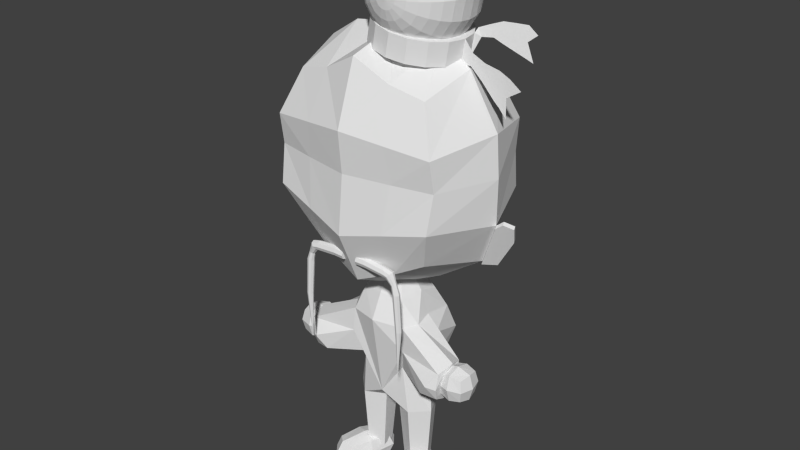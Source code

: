 # Source: Oldchinese_textured.blend  (saved by Blender 2.72.0; exported with 4.5.12 LTS)
import bpy
from mathutils import Matrix  # noqa: F401  (used for matrix-valued properties, if any)

bpy.ops.wm.read_factory_settings(use_empty=True)
scene = bpy.context.scene
scene.name = 'Scene'

# ---- collections
col_collection_1 = bpy.data.collections.new('Collection 1'); scene.collection.children.link(col_collection_1)

# ---- materials (node trees are filled in below, after node groups)
mat_material = bpy.data.materials.new('Material')
mat_material.alpha_threshold = 0.0
mat_material.use_transparent_shadow = False
mat_material.roughness = 0.5
mat_material.line_color = (0.0, 0.0, 0.0, 1.0)

# ---- material node trees

# ---- world
world_world = bpy.data.worlds.new('World'); scene.world = world_world
world_world.color = (0.05088, 0.05088, 0.05088)
world_world.use_sun_shadow = False
world_world.sun_shadow_jitter_overblur = 0.0
world_world.cycles.sampling_method = 'MANUAL'
world_world.cycles.sample_map_resolution = 256

# ---- meshes
me_cylinder = bpy.data.meshes.new('Cylinder')
me_cylinder.from_pydata([(0.07675, 0.07326, -0.5755), (0.1239, 0.3564, -0.5775), (0.2944, 0.03703, -0.5316), (0.3415, 0.3202, -0.5336), (0.4789, 0.006359, -0.4067), (0.526, 0.2895, -0.4086), (0.6021, -0.01409, -0.2196), (0.6493, 0.2691, -0.2216), (0.6454, -0.02121, 0.000987), (0.6926, 0.262, -0.000987), (0.6022, -0.01391, 0.2216), (0.6493, 0.2693, 0.2196), (0.4789, 0.006702, 0.4086), (0.5261, 0.2899, 0.4067), (0.2944, 0.03748, 0.5336), (0.3416, 0.3207, 0.5316), (0.07683, 0.07375, 0.5775), (0.124, 0.3569, 0.5755), (-0.1408, 0.11, 0.5336), (-0.09362, 0.3931, 0.5316), (-0.3253, 0.1406, 0.4086), (-0.2781, 0.4238, 0.4067), (-0.4486, 0.1611, 0.2216), (-0.4014, 0.4443, 0.2196), (-0.4919, 0.1682, 0.0009869), (-0.4447, 0.4514, -0.000987), (-0.4486, 0.1609, -0.2196), (-0.4014, 0.4441, -0.2216), (-0.3253, 0.1403, -0.4067), (-0.2782, 0.4235, -0.4086), (-0.1409, 0.1095, -0.5316), (-0.0937, 0.3927, -0.5336), (0.7764, -0.01947, 0.0005084), (0.8007, 0.1264, -0.0005083), (0.9243, -0.1546, 0.0007173), (0.9586, 0.05121, -0.0007173), (1.09, -0.3342, 0.001203), (1.147, 0.01089, -0.001203), (1.154, -0.3912, 0.001492), (1.278, -0.05275, -0.001492), (1.243, -0.2668, 9.313e-09), (1.423, -0.1564, -0.000746), (1.251, -0.5016, 0.000746), (0.7183, 0.2293, -0.2541), (0.6742, 0.3251, -0.2531), (0.8537, 0.2399, -0.2893), (0.7927, 0.3726, -0.288), (0.9479, 0.1918, -0.3081), (0.9402, 0.4244, -0.3309), (1.085, 0.1282, -0.3364), (1.075, 0.424, -0.3653), (1.227, 0.0627, -0.3657), (1.216, 0.4196, -0.4007), (1.221, 0.2411, -0.3832), (1.323, 0.3248, -0.4179), (1.307, 0.02365, -0.3827)], [], [(0, 1, 3, 2), (2, 3, 5, 4), (4, 5, 7, 6), (6, 7, 9, 8), (8, 9, 11, 10), (10, 11, 13, 12), (12, 13, 15, 14), (14, 15, 17, 16), (16, 17, 19, 18), (18, 19, 21, 20), (20, 21, 23, 22), (22, 23, 25, 24), (24, 25, 27, 26), (26, 27, 29, 28), (3, 1, 31, 29, 27, 25, 23, 21, 19, 17, 15, 13, 11, 9, 7, 5), (30, 31, 1, 0), (28, 29, 31, 30), (0, 2, 4, 6, 8, 10, 12, 14, 16, 18, 20, 22, 24, 26, 28, 30), (9, 8, 32, 33), (33, 32, 34, 35), (35, 34, 36, 37), (37, 36, 38, 40, 39), (7, 6, 43, 44), (39, 40, 41), (40, 38, 42), (44, 43, 45, 46), (46, 45, 47, 48), (48, 47, 49, 50), (50, 49, 51, 53, 52), (52, 53, 54), (53, 51, 55)])
_uv = me_cylinder.uv_layers.new(name='UVMap')
_uv.uv.foreach_set('vector', [0.645, 0.8343, 0.6449, 0.8521, 0.7062, 0.8474, 0.7063, 0.8296, 0.7063, 0.8296, 0.7062, 0.8474, 0.7581, 0.8435, 0.7582, 0.8257, 0.7582, 0.8257, 0.7581, 0.8435, 0.7644, 0.8459, 0.7521, 0.822, 0.7521, 0.822, 0.7644, 0.8459, 0.7766, 0.845, 0.7643, 0.8211, 0.7643, 0.8211, 0.7766, 0.845, 0.7644, 0.8459, 0.7521, 0.8221, 0.7521, 0.8221, 0.7644, 0.8459, 0.7581, 0.8435, 0.7582, 0.8257, 0.7582, 0.8257, 0.7581, 0.8435, 0.7062, 0.8475, 0.7063, 0.8297, 0.7063, 0.8297, 0.7062, 0.8475, 0.645, 0.8521, 0.6451, 0.8343, 0.6451, 0.8343, 0.645, 0.8521, 0.5837, 0.8568, 0.5838, 0.839, 0.5838, 0.839, 0.5837, 0.8568, 0.5318, 0.8608, 0.5319, 0.843, 0.5319, 0.843, 0.5318, 0.8608, 0.4971, 0.8634, 0.4973, 0.8456, 0.4973, 0.8456, 0.4971, 0.8634, 0.4849, 0.8643, 0.4851, 0.8465, 0.4851, 0.8465, 0.4849, 0.8643, 0.4971, 0.8634, 0.4972, 0.8456, 0.4972, 0.8456, 0.4971, 0.8634, 0.5318, 0.8607, 0.5319, 0.8429, 0.7062, 0.8474, 0.6449, 0.8521, 0.5837, 0.8568, 0.5318, 0.8607, 0.4971, 0.8634, 0.4849, 0.8643, 0.4971, 0.8634, 0.5318, 0.8608, 0.5837, 0.8568, 0.645, 0.8521, 0.7062, 0.8475, 0.7581, 0.8435, 0.7644, 0.8459, 0.7766, 0.845, 0.7644, 0.8459, 0.7581, 0.8435, 0.5838, 0.839, 0.5837, 0.8568, 0.6449, 0.8521, 0.645, 0.8343, 0.5319, 0.8429, 0.5318, 0.8607, 0.5837, 0.8568, 0.5838, 0.839, 0.645, 0.8343, 0.7063, 0.8296, 0.7582, 0.8257, 0.7521, 0.822, 0.7643, 0.8211, 0.7521, 0.8221, 0.7582, 0.8257, 0.7063, 0.8297, 0.6451, 0.8343, 0.5838, 0.839, 0.5319, 0.843, 0.4973, 0.8456, 0.4851, 0.8465, 0.4972, 0.8456, 0.5319, 0.8429, 0.5838, 0.839, 0.7766, 0.845, 0.7643, 0.8211, 0.798, 0.8175, 0.806, 0.8314, 0.806, 0.8314, 0.798, 0.8175, 0.8387, 0.8038, 0.8501, 0.8233, 0.8501, 0.8233, 0.8387, 0.8038, 0.884, 0.7857, 0.8757, 0.8159, 0.8757, 0.8159, 0.884, 0.7857, 0.9017, 0.7799, 0.9278, 0.7913, 0.9123, 0.8091, 0.7644, 0.8459, 0.7521, 0.822, 0.7763, 0.8448, 0.7608, 0.8528, 0.9123, 0.8091, 0.9278, 0.7913, 0.9524, 0.7984, 0.9278, 0.7913, 0.9017, 0.7799, 0.911, 0.7763, 0.7608, 0.8528, 0.7763, 0.8448, 0.8137, 0.8489, 0.7922, 0.86, 0.7922, 0.86, 0.8137, 0.8489, 0.8416, 0.8465, 0.8316, 0.8683, 0.8316, 0.8683, 0.8416, 0.8465, 0.8819, 0.8436, 0.8693, 0.8713, 0.8693, 0.8713, 0.8819, 0.8436, 0.9238, 0.8407, 0.9162, 0.8574, 0.9086, 0.8741, 0.9086, 0.8741, 0.9162, 0.8574, 0.9417, 0.8676, 0.9162, 0.8574, 0.9238, 0.8407, 0.9473, 0.8388])
me_cylinder.use_remesh_preserve_volume = False
me_cylinder.use_remesh_preserve_attributes = False
me_cylinder.use_mirror_vertex_groups = False
me_cylinder.update()
me_sphere = bpy.data.meshes.new('Sphere')
me_sphere.from_pydata([(-0.2186, -0.06093, 0.6455), (-0.342, -0.06093, 0.608), (-0.4558, -0.06093, 0.5472), (-0.5555, -0.06093, 0.4654), (-0.6374, -0.06093, 0.3656), (-0.6982, -0.06093, 0.2519), (-0.7356, -0.06093, 0.1284), (-0.7483, -0.06093, 4.792e-08), (-0.7356, -0.06093, -0.1284), (-0.6982, -0.06093, -0.2519), (-0.6374, -0.06093, -0.3656), (-0.5555, -0.06093, -0.4654), (-0.4558, -0.06093, -0.5472), (-0.342, -0.06093, -0.608), (-0.2186, -0.06093, -0.6455), (-0.2088, -0.0118, 0.6455), (-0.3229, 0.03545, 0.608), (-0.428, 0.07899, 0.5472), (-0.5201, 0.1172, 0.4654), (-0.5957, 0.1485, 0.3656), (-0.6519, 0.1718, 0.2519), (-0.6865, 0.1861, 0.1284), (-0.6982, 0.1909, 4.792e-08), (-0.6865, 0.1861, -0.1284), (-0.6519, 0.1718, -0.2519), (-0.5957, 0.1485, -0.3656), (-0.5201, 0.1172, -0.4654), (-0.428, 0.07899, -0.5472), (-0.3229, 0.03545, -0.608), (-0.2088, -0.0118, -0.6455), (-0.181, 0.02986, 0.6455), (-0.2683, 0.1172, 0.608), (-0.3487, 0.1976, 0.5472), (-0.4192, 0.2681, 0.4654), (-0.4771, 0.326, 0.3656), (-0.5201, 0.369, 0.2519), (-0.5466, 0.3955, 0.1284), (-0.5555, 0.4044, 4.792e-08), (-0.5466, 0.3955, -0.1284), (-0.5201, 0.369, -0.2519), (-0.4771, 0.326, -0.3656), (-0.4192, 0.2681, -0.4654), (-0.3487, 0.1976, -0.5472), (-0.2683, 0.1172, -0.608), (-0.181, 0.02986, -0.6455), (-0.1393, 0.05769, 0.6455), (-0.1866, 0.1718, 0.608), (-0.2301, 0.2769, 0.5472), (-0.2683, 0.369, 0.4654), (-0.2996, 0.4446, 0.3656), (-0.3229, 0.5008, 0.2519), (-0.3372, 0.5354, 0.1284), (-0.342, 0.5471, 4.792e-08), (-0.3372, 0.5354, -0.1284), (-0.3229, 0.5008, -0.2519), (-0.2996, 0.4446, -0.3656), (-0.2683, 0.369, -0.4654), (-0.2301, 0.2769, -0.5472), (-0.1866, 0.1718, -0.608), (-0.1393, 0.05769, -0.6455), (-0.09018, 0.06746, 0.6455), (-0.09018, 0.1909, 0.608), (-0.09018, 0.3047, 0.5472), (-0.09018, 0.4044, 0.4654), (-0.09018, 0.4863, 0.3656), (-0.09018, 0.5471, 0.2519), (-0.09018, 0.5845, 0.1284), (-0.09018, 0.5972, 4.792e-08), (-0.09018, 0.5845, -0.1284), (-0.09018, 0.5471, -0.2519), (-0.09018, 0.4863, -0.3656), (-0.09018, 0.4044, -0.4654), (-0.09018, 0.3047, -0.5472), (-0.09018, 0.1909, -0.608), (-0.09018, 0.06746, -0.6455), (-0.04104, 0.05769, 0.6455), (0.006204, 0.1718, 0.608), (0.04975, 0.2769, 0.5472), (0.08791, 0.369, 0.4654), (0.1192, 0.4446, 0.3656), (0.1425, 0.5008, 0.2519), (0.1568, 0.5354, 0.1284), (0.1617, 0.5471, 4.792e-08), (0.1568, 0.5354, -0.1284), (0.1425, 0.5008, -0.2519), (0.1192, 0.4446, -0.3656), (0.08791, 0.369, -0.4654), (0.04975, 0.2769, -0.5472), (0.006204, 0.1718, -0.608), (-0.04104, 0.05769, -0.6455), (0.000612, 0.02986, 0.6455), (0.08791, 0.1172, 0.608), (0.1684, 0.1976, 0.5472), (0.2389, 0.2681, 0.4654), (0.2968, 0.326, 0.3656), (0.3398, 0.369, 0.2519), (0.3662, 0.3955, 0.1284), (0.3752, 0.4044, 4.792e-08), (0.3662, 0.3955, -0.1284), (0.3398, 0.369, -0.2519), (0.2968, 0.326, -0.3656), (0.2389, 0.2681, -0.4654), (0.1684, 0.1976, -0.5472), (0.08791, 0.1172, -0.608), (0.0006119, 0.02986, -0.6455), (0.02844, -0.0118, 0.6455), (0.1425, 0.03545, 0.608), (0.2476, 0.07899, 0.5472), (0.3398, 0.1172, 0.4654), (0.4154, 0.1485, 0.3656), (0.4716, 0.1718, 0.2519), (0.5062, 0.1861, 0.1284), (0.5178, 0.1909, 4.792e-08), (0.5062, 0.1861, -0.1284), (0.4716, 0.1718, -0.2519), (0.4154, 0.1485, -0.3656), (0.3398, 0.1172, -0.4654), (0.2476, 0.07899, -0.5472), (0.1425, 0.03545, -0.608), (0.02844, -0.0118, -0.6455), (0.03822, -0.06093, 0.6455), (0.1617, -0.06093, 0.608), (0.2755, -0.06093, 0.5472), (0.3752, -0.06093, 0.4654), (0.457, -0.06093, 0.3656), (0.5178, -0.06093, 0.2519), (0.5553, -0.06093, 0.1284), (0.5679, -0.06093, 4.792e-08), (0.5553, -0.06093, -0.1284), (0.5178, -0.06093, -0.2519), (0.457, -0.06093, -0.3656), (0.3752, -0.06093, -0.4654), (0.2755, -0.06093, -0.5472), (0.1617, -0.06093, -0.608), (0.03822, -0.06093, -0.6455), (0.02844, -0.1101, 0.6455), (0.1425, -0.1573, 0.608), (0.2476, -0.2009, 0.5472), (0.3398, -0.239, 0.4654), (0.4154, -0.2703, 0.3656), (0.4716, -0.2936, 0.2519), (0.5062, -0.3079, 0.1284), (0.5178, -0.3128, 4.792e-08), (0.5062, -0.3079, -0.1284), (0.4716, -0.2936, -0.2519), (0.4154, -0.2703, -0.3656), (0.3398, -0.239, -0.4654), (0.2476, -0.2009, -0.5472), (0.1425, -0.1573, -0.608), (0.02844, -0.1101, -0.6455), (0.0006119, -0.1517, 0.6455), (0.08791, -0.239, 0.608), (0.1684, -0.3195, 0.5472), (0.2389, -0.39, 0.4654), (0.2968, -0.4479, 0.3656), (0.3398, -0.4909, 0.2519), (0.3662, -0.5173, 0.1284), (0.3752, -0.5263, 4.792e-08), (0.3662, -0.5173, -0.1284), (0.3398, -0.4909, -0.2519), (0.2968, -0.4479, -0.3656), (0.2389, -0.39, -0.4654), (0.1684, -0.3195, -0.5472), (0.08791, -0.239, -0.608), (0.0006118, -0.1517, -0.6455), (-0.04104, -0.1795, 0.6455), (0.006204, -0.2936, 0.608), (0.04975, -0.3987, 0.5472), (0.08791, -0.4909, 0.4654), (0.1192, -0.5665, 0.3656), (0.1425, -0.6227, 0.2519), (0.1568, -0.6573, 0.1284), (0.1617, -0.669, 4.792e-08), (0.1568, -0.6573, -0.1284), (0.1425, -0.6227, -0.2519), (0.1192, -0.5665, -0.3656), (0.08791, -0.4909, -0.4654), (0.04975, -0.3987, -0.5472), (0.006204, -0.2936, -0.608), (-0.04104, -0.1795, -0.6455), (-0.09018, -0.1893, 0.6455), (-0.09018, -0.3128, 0.608), (-0.09018, -0.4266, 0.5472), (-0.09018, -0.5263, 0.4654), (-0.09018, -0.6081, 0.3656), (-0.09018, -0.669, 0.2519), (-0.09018, -0.7064, 0.1284), (-0.09018, -0.719, 4.792e-08), (-0.09018, -0.7064, -0.1284), (-0.09018, -0.669, -0.2519), (-0.09018, -0.6081, -0.3656), (-0.09018, -0.5263, -0.4654), (-0.09018, -0.4266, -0.5472), (-0.09018, -0.3128, -0.608), (-0.09018, -0.1893, -0.6455), (-0.1393, -0.1795, 0.6455), (-0.1866, -0.2936, 0.608), (-0.2301, -0.3987, 0.5472), (-0.2683, -0.4909, 0.4654), (-0.2996, -0.5665, 0.3656), (-0.3229, -0.6227, 0.2519), (-0.3372, -0.6573, 0.1284), (-0.342, -0.669, 4.792e-08), (-0.3372, -0.6573, -0.1284), (-0.3229, -0.6227, -0.2519), (-0.2996, -0.5665, -0.3656), (-0.2683, -0.4909, -0.4654), (-0.2301, -0.3987, -0.5472), (-0.1866, -0.2936, -0.608), (-0.1393, -0.1795, -0.6455), (-0.09018, -0.06093, 0.6581), (-0.181, -0.1517, 0.6455), (-0.2683, -0.239, 0.608), (-0.3487, -0.3195, 0.5472), (-0.4192, -0.39, 0.4654), (-0.4771, -0.4479, 0.3656), (-0.5201, -0.4909, 0.2519), (-0.5466, -0.5173, 0.1284), (-0.5555, -0.5263, 4.792e-08), (-0.5466, -0.5173, -0.1284), (-0.5201, -0.4909, -0.2519), (-0.4771, -0.4479, -0.3656), (-0.4192, -0.39, -0.4654), (-0.3487, -0.3195, -0.5472), (-0.2683, -0.239, -0.608), (-0.181, -0.1517, -0.6455), (-0.09018, -0.06093, -0.6581), (-0.2088, -0.1101, 0.6455), (-0.3229, -0.1573, 0.608), (-0.428, -0.2009, 0.5472), (-0.5201, -0.239, 0.4654), (-0.5957, -0.2703, 0.3656), (-0.6519, -0.2936, 0.2519), (-0.6865, -0.3079, 0.1284), (-0.6982, -0.3128, 4.792e-08), (-0.6865, -0.3079, -0.1284), (-0.6519, -0.2936, -0.2519), (-0.5957, -0.2703, -0.3656), (-0.5201, -0.239, -0.4654), (-0.428, -0.2009, -0.5472), (-0.3229, -0.1573, -0.608), (-0.2088, -0.1101, -0.6455)], [], [(11, 10, 25, 26), (9, 8, 23, 24), (7, 6, 21, 22), (5, 4, 19, 20), (3, 2, 17, 18), (14, 13, 28, 29), (1, 0, 15, 16), (12, 11, 26, 27), (10, 9, 24, 25), (8, 7, 22, 23), (6, 5, 20, 21), (4, 3, 18, 19), (2, 1, 16, 17), (13, 12, 27, 28), (21, 20, 35, 36), (19, 18, 33, 34), (17, 16, 31, 32), (28, 27, 42, 43), (26, 25, 40, 41), (24, 23, 38, 39), (22, 21, 36, 37), (20, 19, 34, 35), (18, 17, 32, 33), (29, 28, 43, 44), (16, 15, 30, 31), (27, 26, 41, 42), (25, 24, 39, 40), (23, 22, 37, 38), (36, 35, 50, 51), (34, 33, 48, 49), (32, 31, 46, 47), (43, 42, 57, 58), (41, 40, 55, 56), (39, 38, 53, 54), (37, 36, 51, 52), (35, 34, 49, 50), (33, 32, 47, 48), (44, 43, 58, 59), (31, 30, 45, 46), (42, 41, 56, 57), (40, 39, 54, 55), (38, 37, 52, 53), (51, 50, 65, 66), (49, 48, 63, 64), (47, 46, 61, 62), (58, 57, 72, 73), (56, 55, 70, 71), (54, 53, 68, 69), (52, 51, 66, 67), (50, 49, 64, 65), (48, 47, 62, 63), (59, 58, 73, 74), (46, 45, 60, 61), (57, 56, 71, 72), (55, 54, 69, 70), (53, 52, 67, 68), (66, 65, 80, 81), (64, 63, 78, 79), (62, 61, 76, 77), (73, 72, 87, 88), (71, 70, 85, 86), (69, 68, 83, 84), (67, 66, 81, 82), (65, 64, 79, 80), (63, 62, 77, 78), (74, 73, 88, 89), (61, 60, 75, 76), (72, 71, 86, 87), (70, 69, 84, 85), (68, 67, 82, 83), (81, 80, 95, 96), (79, 78, 93, 94), (77, 76, 91, 92), (88, 87, 102, 103), (86, 85, 100, 101), (84, 83, 98, 99), (82, 81, 96, 97), (80, 79, 94, 95), (78, 77, 92, 93), (89, 88, 103, 104), (76, 75, 90, 91), (87, 86, 101, 102), (85, 84, 99, 100), (83, 82, 97, 98), (96, 95, 110, 111), (94, 93, 108, 109), (92, 91, 106, 107), (103, 102, 117, 118), (101, 100, 115, 116), (99, 98, 113, 114), (97, 96, 111, 112), (95, 94, 109, 110), (93, 92, 107, 108), (104, 103, 118, 119), (91, 90, 105, 106), (102, 101, 116, 117), (100, 99, 114, 115), (98, 97, 112, 113), (111, 110, 125, 126), (109, 108, 123, 124), (107, 106, 121, 122), (118, 117, 132, 133), (116, 115, 130, 131), (114, 113, 128, 129), (112, 111, 126, 127), (110, 109, 124, 125), (108, 107, 122, 123), (119, 118, 133, 134), (106, 105, 120, 121), (117, 116, 131, 132), (115, 114, 129, 130), (113, 112, 127, 128), (126, 125, 140, 141), (124, 123, 138, 139), (122, 121, 136, 137), (133, 132, 147, 148), (131, 130, 145, 146), (129, 128, 143, 144), (127, 126, 141, 142), (125, 124, 139, 140), (123, 122, 137, 138), (134, 133, 148, 149), (121, 120, 135, 136), (132, 131, 146, 147), (130, 129, 144, 145), (128, 127, 142, 143), (141, 140, 155, 156), (139, 138, 153, 154), (137, 136, 151, 152), (148, 147, 162, 163), (146, 145, 160, 161), (144, 143, 158, 159), (142, 141, 156, 157), (140, 139, 154, 155), (138, 137, 152, 153), (149, 148, 163, 164), (136, 135, 150, 151), (147, 146, 161, 162), (145, 144, 159, 160), (143, 142, 157, 158), (156, 155, 170, 171), (154, 153, 168, 169), (152, 151, 166, 167), (163, 162, 177, 178), (161, 160, 175, 176), (159, 158, 173, 174), (157, 156, 171, 172), (155, 154, 169, 170), (153, 152, 167, 168), (164, 163, 178, 179), (151, 150, 165, 166), (162, 161, 176, 177), (160, 159, 174, 175), (158, 157, 172, 173), (171, 170, 185, 186), (169, 168, 183, 184), (167, 166, 181, 182), (178, 177, 192, 193), (176, 175, 190, 191), (174, 173, 188, 189), (172, 171, 186, 187), (170, 169, 184, 185), (168, 167, 182, 183), (179, 178, 193, 194), (166, 165, 180, 181), (177, 176, 191, 192), (175, 174, 189, 190), (173, 172, 187, 188), (186, 185, 200, 201), (184, 183, 198, 199), (182, 181, 196, 197), (193, 192, 207, 208), (191, 190, 205, 206), (189, 188, 203, 204), (187, 186, 201, 202), (185, 184, 199, 200), (183, 182, 197, 198), (194, 193, 208, 209), (181, 180, 195, 196), (192, 191, 206, 207), (190, 189, 204, 205), (188, 187, 202, 203), (201, 200, 216, 217), (199, 198, 214, 215), (197, 196, 212, 213), (208, 207, 223, 224), (206, 205, 221, 222), (204, 203, 219, 220), (202, 201, 217, 218), (200, 199, 215, 216), (198, 197, 213, 214), (209, 208, 224, 225), (196, 195, 211, 212), (207, 206, 222, 223), (205, 204, 220, 221), (203, 202, 218, 219), (217, 216, 232, 233), (215, 214, 230, 231), (213, 212, 228, 229), (224, 223, 239, 240), (222, 221, 237, 238), (220, 219, 235, 236), (218, 217, 233, 234), (216, 215, 231, 232), (214, 213, 229, 230), (225, 224, 240, 241), (212, 211, 227, 228), (223, 222, 238, 239), (221, 220, 236, 237), (219, 218, 234, 235), (0, 210, 15), (226, 14, 29), (226, 29, 44), (15, 210, 30), (226, 44, 59), (30, 210, 45), (226, 59, 74), (45, 210, 60), (226, 74, 89), (60, 210, 75), (226, 89, 104), (75, 210, 90), (226, 104, 119), (90, 210, 105), (226, 119, 134), (105, 210, 120), (226, 134, 149), (120, 210, 135), (226, 149, 164), (135, 210, 150), (226, 164, 179), (150, 210, 165), (226, 179, 194), (165, 210, 180), (226, 194, 209), (180, 210, 195), (226, 209, 225), (195, 210, 211), (226, 225, 241), (211, 210, 227), (233, 232, 5, 6), (231, 230, 3, 4), (226, 241, 14), (229, 228, 1, 2), (240, 239, 12, 13), (227, 210, 0), (238, 237, 10, 11), (236, 235, 8, 9), (234, 233, 6, 7), (232, 231, 4, 5), (230, 229, 2, 3), (241, 240, 13, 14), (228, 227, 0, 1), (239, 238, 11, 12), (237, 236, 9, 10), (235, 234, 7, 8)])
_uv = me_sphere.uv_layers.new(name='UVMap')
_uv.uv.foreach_set('vector', [0.5159, 0.9279, 0.4958, 0.9279, 0.506, 0.945, 0.5247, 0.9424, 0.4807, 0.9279, 0.4715, 0.9279, 0.4836, 0.9481, 0.4922, 0.9469, 0.4684, 0.9279, 0.4715, 0.9279, 0.4836, 0.9481, 0.4807, 0.9485, 0.4807, 0.9279, 0.4958, 0.9279, 0.506, 0.945, 0.4922, 0.9469, 0.5159, 0.9279, 0.5406, 0.9279, 0.5474, 0.9393, 0.5247, 0.9424, 0.5991, 0.9279, 0.5686, 0.9279, 0.5734, 0.9358, 0.6015, 0.9319, 0.5686, 0.9279, 0.5991, 0.9279, 0.6015, 0.9319, 0.5734, 0.9358, 0.5406, 0.9279, 0.5159, 0.9279, 0.5247, 0.9424, 0.5474, 0.9393, 0.4958, 0.9279, 0.4807, 0.9279, 0.4922, 0.9469, 0.506, 0.945, 0.4715, 0.9279, 0.4684, 0.9279, 0.4807, 0.9485, 0.4836, 0.9481, 0.4715, 0.9279, 0.4807, 0.9279, 0.4922, 0.9469, 0.4836, 0.9481, 0.4958, 0.9279, 0.5159, 0.9279, 0.5247, 0.9424, 0.506, 0.945, 0.5406, 0.9279, 0.5686, 0.9279, 0.5734, 0.9358, 0.5474, 0.9393, 0.5686, 0.9279, 0.5406, 0.9279, 0.5474, 0.9393, 0.5734, 0.9358, 0.4836, 0.9481, 0.4922, 0.9469, 0.5247, 0.963, 0.5182, 0.9652, 0.506, 0.945, 0.5247, 0.9424, 0.5496, 0.9548, 0.5353, 0.9595, 0.5474, 0.9393, 0.5734, 0.9358, 0.5868, 0.9424, 0.567, 0.949, 0.5734, 0.9358, 0.5474, 0.9393, 0.567, 0.949, 0.5868, 0.9424, 0.5247, 0.9424, 0.506, 0.945, 0.5353, 0.9595, 0.5496, 0.9548, 0.4922, 0.9469, 0.4836, 0.9481, 0.5182, 0.9652, 0.5247, 0.963, 0.4807, 0.9485, 0.4836, 0.9481, 0.5182, 0.9652, 0.5159, 0.9659, 0.4922, 0.9469, 0.506, 0.945, 0.5353, 0.9595, 0.5247, 0.963, 0.5247, 0.9424, 0.5474, 0.9393, 0.567, 0.949, 0.5496, 0.9548, 0.6015, 0.9319, 0.5734, 0.9358, 0.5868, 0.9424, 0.6084, 0.9353, 0.5734, 0.9358, 0.6015, 0.9319, 0.6084, 0.9353, 0.5868, 0.9424, 0.5474, 0.9393, 0.5247, 0.9424, 0.5496, 0.9548, 0.567, 0.949, 0.506, 0.945, 0.4922, 0.9469, 0.5247, 0.963, 0.5353, 0.9595, 0.4836, 0.9481, 0.4807, 0.9485, 0.5159, 0.9659, 0.5182, 0.9652, 0.5182, 0.9652, 0.5247, 0.963, 0.5734, 0.9738, 0.5698, 0.9767, 0.5353, 0.9595, 0.5496, 0.9548, 0.5868, 0.963, 0.5791, 0.9692, 0.567, 0.949, 0.5868, 0.9424, 0.607, 0.9469, 0.5962, 0.9555, 0.5868, 0.9424, 0.567, 0.949, 0.5962, 0.9555, 0.607, 0.9469, 0.5496, 0.9548, 0.5353, 0.9595, 0.5791, 0.9692, 0.5868, 0.963, 0.5247, 0.963, 0.5182, 0.9652, 0.5698, 0.9767, 0.5734, 0.9738, 0.5159, 0.9659, 0.5182, 0.9652, 0.5698, 0.9767, 0.5686, 0.9776, 0.5247, 0.963, 0.5353, 0.9595, 0.5791, 0.9692, 0.5734, 0.9738, 0.5496, 0.9548, 0.567, 0.949, 0.5962, 0.9555, 0.5868, 0.963, 0.6084, 0.9353, 0.5868, 0.9424, 0.607, 0.9469, 0.6186, 0.9376, 0.5868, 0.9424, 0.6084, 0.9353, 0.6186, 0.9376, 0.607, 0.9469, 0.567, 0.949, 0.5496, 0.9548, 0.5868, 0.963, 0.5962, 0.9555, 0.5353, 0.9595, 0.5247, 0.963, 0.5734, 0.9738, 0.5791, 0.9692, 0.5182, 0.9652, 0.5159, 0.9659, 0.5686, 0.9776, 0.5698, 0.9767, 0.5698, 0.9767, 0.5734, 0.9738, 0.6308, 0.9776, 0.6308, 0.9807, 0.5791, 0.9692, 0.5868, 0.963, 0.6308, 0.9659, 0.6308, 0.9726, 0.5962, 0.9555, 0.607, 0.9469, 0.6308, 0.9485, 0.6308, 0.9578, 0.607, 0.9469, 0.5962, 0.9555, 0.6308, 0.9578, 0.6308, 0.9485, 0.5868, 0.963, 0.5791, 0.9692, 0.6308, 0.9726, 0.6308, 0.9659, 0.5734, 0.9738, 0.5698, 0.9767, 0.6308, 0.9807, 0.6308, 0.9776, 0.5686, 0.9776, 0.5698, 0.9767, 0.6308, 0.9807, 0.6308, 0.9817, 0.5734, 0.9738, 0.5791, 0.9692, 0.6308, 0.9726, 0.6308, 0.9776, 0.5868, 0.963, 0.5962, 0.9555, 0.6308, 0.9578, 0.6308, 0.9659, 0.6186, 0.9376, 0.607, 0.9469, 0.6308, 0.9485, 0.6308, 0.9384, 0.607, 0.9469, 0.6186, 0.9376, 0.6308, 0.9384, 0.6308, 0.9485, 0.5962, 0.9555, 0.5868, 0.963, 0.6308, 0.9659, 0.6308, 0.9578, 0.5791, 0.9692, 0.5734, 0.9738, 0.6308, 0.9776, 0.6308, 0.9726, 0.5698, 0.9767, 0.5686, 0.9776, 0.6308, 0.9817, 0.6308, 0.9807, 0.6308, 0.9807, 0.6308, 0.9776, 0.6882, 0.9738, 0.6917, 0.9767, 0.6308, 0.9726, 0.6308, 0.9659, 0.6747, 0.963, 0.6824, 0.9692, 0.6308, 0.9578, 0.6308, 0.9485, 0.6545, 0.9469, 0.6653, 0.9555, 0.6308, 0.9485, 0.6308, 0.9578, 0.6653, 0.9555, 0.6545, 0.9469, 0.6308, 0.9659, 0.6308, 0.9726, 0.6824, 0.9692, 0.6747, 0.963, 0.6308, 0.9776, 0.6308, 0.9807, 0.6917, 0.9767, 0.6882, 0.9738, 0.6308, 0.9817, 0.6308, 0.9807, 0.6917, 0.9767, 0.6929, 0.9776, 0.6308, 0.9776, 0.6308, 0.9726, 0.6824, 0.9692, 0.6882, 0.9738, 0.6308, 0.9659, 0.6308, 0.9578, 0.6653, 0.9555, 0.6747, 0.963, 0.6308, 0.9384, 0.6308, 0.9485, 0.6545, 0.9469, 0.6429, 0.9376, 0.6308, 0.9485, 0.6308, 0.9384, 0.6429, 0.9376, 0.6545, 0.9469, 0.6308, 0.9578, 0.6308, 0.9659, 0.6747, 0.963, 0.6653, 0.9555, 0.6308, 0.9726, 0.6308, 0.9776, 0.6882, 0.9738, 0.6824, 0.9692, 0.6308, 0.9807, 0.6308, 0.9817, 0.6929, 0.9776, 0.6917, 0.9767, 0.6917, 0.9767, 0.6882, 0.9738, 0.7368, 0.963, 0.7434, 0.9652, 0.6824, 0.9692, 0.6747, 0.963, 0.7119, 0.9548, 0.7262, 0.9595, 0.6653, 0.9555, 0.6545, 0.9469, 0.6747, 0.9424, 0.6945, 0.949, 0.6545, 0.9469, 0.6653, 0.9555, 0.6945, 0.949, 0.6747, 0.9424, 0.6747, 0.963, 0.6824, 0.9692, 0.7262, 0.9595, 0.7119, 0.9548, 0.6882, 0.9738, 0.6917, 0.9767, 0.7434, 0.9652, 0.7368, 0.963, 0.6929, 0.9776, 0.6917, 0.9767, 0.7434, 0.9652, 0.7456, 0.9659, 0.6882, 0.9738, 0.6824, 0.9692, 0.7262, 0.9595, 0.7368, 0.963, 0.6747, 0.963, 0.6653, 0.9555, 0.6945, 0.949, 0.7119, 0.9548, 0.6429, 0.9376, 0.6545, 0.9469, 0.6747, 0.9424, 0.6532, 0.9353, 0.6545, 0.9469, 0.6429, 0.9376, 0.6532, 0.9353, 0.6747, 0.9424, 0.6653, 0.9555, 0.6747, 0.963, 0.7119, 0.9548, 0.6945, 0.949, 0.6824, 0.9692, 0.6882, 0.9738, 0.7368, 0.963, 0.7262, 0.9595, 0.6917, 0.9767, 0.6929, 0.9776, 0.7456, 0.9659, 0.7434, 0.9652, 0.7434, 0.9652, 0.7368, 0.963, 0.7694, 0.9469, 0.7779, 0.9481, 0.7262, 0.9595, 0.7119, 0.9548, 0.7368, 0.9424, 0.7555, 0.945, 0.6945, 0.949, 0.6747, 0.9424, 0.6882, 0.9358, 0.7141, 0.9393, 0.6747, 0.9424, 0.6945, 0.949, 0.7141, 0.9393, 0.6882, 0.9358, 0.7119, 0.9548, 0.7262, 0.9595, 0.7555, 0.945, 0.7368, 0.9424, 0.7368, 0.963, 0.7434, 0.9652, 0.7779, 0.9481, 0.7694, 0.9469, 0.7456, 0.9659, 0.7434, 0.9652, 0.7779, 0.9481, 0.7808, 0.9485, 0.7368, 0.963, 0.7262, 0.9595, 0.7555, 0.945, 0.7694, 0.9469, 0.7119, 0.9548, 0.6945, 0.949, 0.7141, 0.9393, 0.7368, 0.9424, 0.6532, 0.9353, 0.6747, 0.9424, 0.6882, 0.9358, 0.66, 0.9319, 0.6747, 0.9424, 0.6532, 0.9353, 0.66, 0.9319, 0.6882, 0.9358, 0.6945, 0.949, 0.7119, 0.9548, 0.7368, 0.9424, 0.7141, 0.9393, 0.7262, 0.9595, 0.7368, 0.963, 0.7694, 0.9469, 0.7555, 0.945, 0.7434, 0.9652, 0.7456, 0.9659, 0.7808, 0.9485, 0.7779, 0.9481, 0.7779, 0.9481, 0.7694, 0.9469, 0.7808, 0.9279, 0.79, 0.9279, 0.7555, 0.945, 0.7368, 0.9424, 0.7456, 0.9279, 0.7658, 0.9279, 0.7141, 0.9393, 0.6882, 0.9358, 0.6929, 0.9279, 0.721, 0.9279, 0.6882, 0.9358, 0.7141, 0.9393, 0.721, 0.9279, 0.6929, 0.9279, 0.7368, 0.9424, 0.7555, 0.945, 0.7658, 0.9279, 0.7456, 0.9279, 0.7694, 0.9469, 0.7779, 0.9481, 0.79, 0.9279, 0.7808, 0.9279, 0.7808, 0.9485, 0.7779, 0.9481, 0.79, 0.9279, 0.7931, 0.9279, 0.7694, 0.9469, 0.7555, 0.945, 0.7658, 0.9279, 0.7808, 0.9279, 0.7368, 0.9424, 0.7141, 0.9393, 0.721, 0.9279, 0.7456, 0.9279, 0.66, 0.9319, 0.6882, 0.9358, 0.6929, 0.9279, 0.6624, 0.9279, 0.6882, 0.9358, 0.66, 0.9319, 0.6624, 0.9279, 0.6929, 0.9279, 0.7141, 0.9393, 0.7368, 0.9424, 0.7456, 0.9279, 0.721, 0.9279, 0.7555, 0.945, 0.7694, 0.9469, 0.7808, 0.9279, 0.7658, 0.9279, 0.7779, 0.9481, 0.7808, 0.9485, 0.7931, 0.9279, 0.79, 0.9279, 0.79, 0.9279, 0.7808, 0.9279, 0.7694, 0.9088, 0.7779, 0.9077, 0.7658, 0.9279, 0.7456, 0.9279, 0.7368, 0.9133, 0.7555, 0.9107, 0.721, 0.9279, 0.6929, 0.9279, 0.6882, 0.92, 0.7141, 0.9164, 0.6929, 0.9279, 0.721, 0.9279, 0.7141, 0.9164, 0.6882, 0.92, 0.7456, 0.9279, 0.7658, 0.9279, 0.7555, 0.9107, 0.7368, 0.9133, 0.7808, 0.9279, 0.79, 0.9279, 0.7779, 0.9077, 0.7694, 0.9088, 0.7931, 0.9279, 0.79, 0.9279, 0.7779, 0.9077, 0.7808, 0.9073, 0.7808, 0.9279, 0.7658, 0.9279, 0.7555, 0.9107, 0.7694, 0.9088, 0.7456, 0.9279, 0.721, 0.9279, 0.7141, 0.9164, 0.7368, 0.9133, 0.6624, 0.9279, 0.6929, 0.9279, 0.6882, 0.92, 0.66, 0.9239, 0.6929, 0.9279, 0.6624, 0.9279, 0.66, 0.9239, 0.6882, 0.92, 0.721, 0.9279, 0.7456, 0.9279, 0.7368, 0.9133, 0.7141, 0.9164, 0.7658, 0.9279, 0.7808, 0.9279, 0.7694, 0.9088, 0.7555, 0.9107, 0.79, 0.9279, 0.7931, 0.9279, 0.7808, 0.9073, 0.7779, 0.9077, 0.7779, 0.9077, 0.7694, 0.9088, 0.7368, 0.8927, 0.7434, 0.8905, 0.7555, 0.9107, 0.7368, 0.9133, 0.7119, 0.901, 0.7262, 0.8962, 0.7141, 0.9164, 0.6882, 0.92, 0.6747, 0.9133, 0.6945, 0.9067, 0.6882, 0.92, 0.7141, 0.9164, 0.6945, 0.9067, 0.6747, 0.9133, 0.7368, 0.9133, 0.7555, 0.9107, 0.7262, 0.8962, 0.7119, 0.901, 0.7694, 0.9088, 0.7779, 0.9077, 0.7434, 0.8905, 0.7368, 0.8927, 0.7808, 0.9073, 0.7779, 0.9077, 0.7434, 0.8905, 0.7456, 0.8898, 0.7694, 0.9088, 0.7555, 0.9107, 0.7262, 0.8962, 0.7368, 0.8927, 0.7368, 0.9133, 0.7141, 0.9164, 0.6945, 0.9067, 0.7119, 0.901, 0.66, 0.9239, 0.6882, 0.92, 0.6747, 0.9133, 0.6532, 0.9205, 0.6882, 0.92, 0.66, 0.9239, 0.6532, 0.9205, 0.6747, 0.9133, 0.7141, 0.9164, 0.7368, 0.9133, 0.7119, 0.901, 0.6945, 0.9067, 0.7555, 0.9107, 0.7694, 0.9088, 0.7368, 0.8927, 0.7262, 0.8962, 0.7779, 0.9077, 0.7808, 0.9073, 0.7456, 0.8898, 0.7434, 0.8905, 0.7434, 0.8905, 0.7368, 0.8927, 0.6882, 0.8819, 0.6917, 0.8791, 0.7262, 0.8962, 0.7119, 0.901, 0.6747, 0.8927, 0.6824, 0.8865, 0.6945, 0.9067, 0.6747, 0.9133, 0.6545, 0.9088, 0.6653, 0.9002, 0.6747, 0.9133, 0.6945, 0.9067, 0.6653, 0.9002, 0.6545, 0.9088, 0.7119, 0.901, 0.7262, 0.8962, 0.6824, 0.8865, 0.6747, 0.8927, 0.7368, 0.8927, 0.7434, 0.8905, 0.6917, 0.8791, 0.6882, 0.8819, 0.7456, 0.8898, 0.7434, 0.8905, 0.6917, 0.8791, 0.6929, 0.8781, 0.7368, 0.8927, 0.7262, 0.8962, 0.6824, 0.8865, 0.6882, 0.8819, 0.7119, 0.901, 0.6945, 0.9067, 0.6653, 0.9002, 0.6747, 0.8927, 0.6532, 0.9205, 0.6747, 0.9133, 0.6545, 0.9088, 0.6429, 0.9182, 0.6747, 0.9133, 0.6532, 0.9205, 0.6429, 0.9182, 0.6545, 0.9088, 0.6945, 0.9067, 0.7119, 0.901, 0.6747, 0.8927, 0.6653, 0.9002, 0.7262, 0.8962, 0.7368, 0.8927, 0.6882, 0.8819, 0.6824, 0.8865, 0.7434, 0.8905, 0.7456, 0.8898, 0.6929, 0.8781, 0.6917, 0.8791, 0.6917, 0.8791, 0.6882, 0.8819, 0.6308, 0.8781, 0.6308, 0.8751, 0.6824, 0.8865, 0.6747, 0.8927, 0.6308, 0.8898, 0.6308, 0.8831, 0.6653, 0.9002, 0.6545, 0.9088, 0.6308, 0.9073, 0.6308, 0.898, 0.6545, 0.9088, 0.6653, 0.9002, 0.6308, 0.898, 0.6308, 0.9073, 0.6747, 0.8927, 0.6824, 0.8865, 0.6308, 0.8831, 0.6308, 0.8898, 0.6882, 0.8819, 0.6917, 0.8791, 0.6308, 0.8751, 0.6308, 0.8781, 0.6929, 0.8781, 0.6917, 0.8791, 0.6308, 0.8751, 0.6308, 0.874, 0.6882, 0.8819, 0.6824, 0.8865, 0.6308, 0.8831, 0.6308, 0.8781, 0.6747, 0.8927, 0.6653, 0.9002, 0.6308, 0.898, 0.6308, 0.8898, 0.6429, 0.9182, 0.6545, 0.9088, 0.6308, 0.9073, 0.6308, 0.9174, 0.6545, 0.9088, 0.6429, 0.9182, 0.6308, 0.9174, 0.6308, 0.9073, 0.6653, 0.9002, 0.6747, 0.8927, 0.6308, 0.8898, 0.6308, 0.898, 0.6824, 0.8865, 0.6882, 0.8819, 0.6308, 0.8781, 0.6308, 0.8831, 0.6917, 0.8791, 0.6929, 0.8781, 0.6308, 0.874, 0.6308, 0.8751, 0.6308, 0.8751, 0.6308, 0.8781, 0.5734, 0.8819, 0.5698, 0.8791, 0.6308, 0.8831, 0.6308, 0.8898, 0.5868, 0.8927, 0.5791, 0.8865, 0.6308, 0.898, 0.6308, 0.9073, 0.607, 0.9088, 0.5962, 0.9002, 0.6308, 0.9073, 0.6308, 0.898, 0.5962, 0.9002, 0.607, 0.9088, 0.6308, 0.8898, 0.6308, 0.8831, 0.5791, 0.8865, 0.5868, 0.8927, 0.6308, 0.8781, 0.6308, 0.8751, 0.5698, 0.8791, 0.5734, 0.8819, 0.6308, 0.874, 0.6308, 0.8751, 0.5698, 0.8791, 0.5686, 0.8781, 0.6308, 0.8781, 0.6308, 0.8831, 0.5791, 0.8865, 0.5734, 0.8819, 0.6308, 0.8898, 0.6308, 0.898, 0.5962, 0.9002, 0.5868, 0.8927, 0.6308, 0.9174, 0.6308, 0.9073, 0.607, 0.9088, 0.6186, 0.9182, 0.6308, 0.9073, 0.6308, 0.9174, 0.6186, 0.9182, 0.607, 0.9088, 0.6308, 0.898, 0.6308, 0.8898, 0.5868, 0.8927, 0.5962, 0.9002, 0.6308, 0.8831, 0.6308, 0.8781, 0.5734, 0.8819, 0.5791, 0.8865, 0.6308, 0.8751, 0.6308, 0.874, 0.5686, 0.8781, 0.5698, 0.8791, 0.5698, 0.8791, 0.5734, 0.8819, 0.5247, 0.8927, 0.5182, 0.8905, 0.5791, 0.8865, 0.5868, 0.8927, 0.5496, 0.901, 0.5353, 0.8962, 0.5962, 0.9002, 0.607, 0.9088, 0.5868, 0.9133, 0.567, 0.9067, 0.607, 0.9088, 0.5962, 0.9002, 0.567, 0.9067, 0.5868, 0.9133, 0.5868, 0.8927, 0.5791, 0.8865, 0.5353, 0.8962, 0.5496, 0.901, 0.5734, 0.8819, 0.5698, 0.8791, 0.5182, 0.8905, 0.5247, 0.8927, 0.5686, 0.8781, 0.5698, 0.8791, 0.5182, 0.8905, 0.5159, 0.8898, 0.5734, 0.8819, 0.5791, 0.8865, 0.5353, 0.8962, 0.5247, 0.8927, 0.5868, 0.8927, 0.5962, 0.9002, 0.567, 0.9067, 0.5496, 0.901, 0.6186, 0.9182, 0.607, 0.9088, 0.5868, 0.9133, 0.6084, 0.9205, 0.607, 0.9088, 0.6186, 0.9182, 0.6084, 0.9205, 0.5868, 0.9133, 0.5962, 0.9002, 0.5868, 0.8927, 0.5496, 0.901, 0.567, 0.9067, 0.5791, 0.8865, 0.5734, 0.8819, 0.5247, 0.8927, 0.5353, 0.8962, 0.5698, 0.8791, 0.5686, 0.8781, 0.5159, 0.8898, 0.5182, 0.8905, 0.5182, 0.8905, 0.5247, 0.8927, 0.4922, 0.9088, 0.4836, 0.9077, 0.5353, 0.8962, 0.5496, 0.901, 0.5247, 0.9133, 0.506, 0.9107, 0.567, 0.9067, 0.5868, 0.9133, 0.5734, 0.92, 0.5474, 0.9164, 0.5868, 0.9133, 0.567, 0.9067, 0.5474, 0.9164, 0.5734, 0.92, 0.5496, 0.901, 0.5353, 0.8962, 0.506, 0.9107, 0.5247, 0.9133, 0.5247, 0.8927, 0.5182, 0.8905, 0.4836, 0.9077, 0.4922, 0.9088, 0.5159, 0.8898, 0.5182, 0.8905, 0.4836, 0.9077, 0.4807, 0.9073, 0.5247, 0.8927, 0.5353, 0.8962, 0.506, 0.9107, 0.4922, 0.9088, 0.5496, 0.901, 0.567, 0.9067, 0.5474, 0.9164, 0.5247, 0.9133, 0.6084, 0.9205, 0.5868, 0.9133, 0.5734, 0.92, 0.6015, 0.9239, 0.5868, 0.9133, 0.6084, 0.9205, 0.6015, 0.9239, 0.5734, 0.92, 0.567, 0.9067, 0.5496, 0.901, 0.5247, 0.9133, 0.5474, 0.9164, 0.5353, 0.8962, 0.5247, 0.8927, 0.4922, 0.9088, 0.506, 0.9107, 0.5182, 0.8905, 0.5159, 0.8898, 0.4807, 0.9073, 0.4836, 0.9077, 0.5991, 0.9279, 0.6308, 0.9279, 0.6015, 0.9319, 0.6308, 0.9279, 0.5991, 0.9279, 0.6015, 0.9319, 0.6308, 0.9279, 0.6015, 0.9319, 0.6084, 0.9353, 0.6015, 0.9319, 0.6308, 0.9279, 0.6084, 0.9353, 0.6308, 0.9279, 0.6084, 0.9353, 0.6186, 0.9376, 0.6084, 0.9353, 0.6308, 0.9279, 0.6186, 0.9376, 0.6308, 0.9279, 0.6186, 0.9376, 0.6308, 0.9384, 0.6186, 0.9376, 0.6308, 0.9279, 0.6308, 0.9384, 0.6308, 0.9279, 0.6308, 0.9384, 0.6429, 0.9376, 0.6308, 0.9384, 0.6308, 0.9279, 0.6429, 0.9376, 0.6308, 0.9279, 0.6429, 0.9376, 0.6532, 0.9353, 0.6429, 0.9376, 0.6308, 0.9279, 0.6532, 0.9353, 0.6308, 0.9279, 0.6532, 0.9353, 0.66, 0.9319, 0.6532, 0.9353, 0.6308, 0.9279, 0.66, 0.9319, 0.6308, 0.9279, 0.66, 0.9319, 0.6624, 0.9279, 0.66, 0.9319, 0.6308, 0.9279, 0.6624, 0.9279, 0.6308, 0.9279, 0.6624, 0.9279, 0.66, 0.9239, 0.6624, 0.9279, 0.6308, 0.9279, 0.66, 0.9239, 0.6308, 0.9279, 0.66, 0.9239, 0.6532, 0.9205, 0.66, 0.9239, 0.6308, 0.9279, 0.6532, 0.9205, 0.6308, 0.9279, 0.6532, 0.9205, 0.6429, 0.9182, 0.6532, 0.9205, 0.6308, 0.9279, 0.6429, 0.9182, 0.6308, 0.9279, 0.6429, 0.9182, 0.6308, 0.9174, 0.6429, 0.9182, 0.6308, 0.9279, 0.6308, 0.9174, 0.6308, 0.9279, 0.6308, 0.9174, 0.6186, 0.9182, 0.6308, 0.9174, 0.6308, 0.9279, 0.6186, 0.9182, 0.6308, 0.9279, 0.6186, 0.9182, 0.6084, 0.9205, 0.6186, 0.9182, 0.6308, 0.9279, 0.6084, 0.9205, 0.6308, 0.9279, 0.6084, 0.9205, 0.6015, 0.9239, 0.6084, 0.9205, 0.6308, 0.9279, 0.6015, 0.9239, 0.4836, 0.9077, 0.4922, 0.9088, 0.4807, 0.9279, 0.4715, 0.9279, 0.506, 0.9107, 0.5247, 0.9133, 0.5159, 0.9279, 0.4958, 0.9279, 0.6308, 0.9279, 0.6015, 0.9239, 0.5991, 0.9279, 0.5474, 0.9164, 0.5734, 0.92, 0.5686, 0.9279, 0.5406, 0.9279, 0.5734, 0.92, 0.5474, 0.9164, 0.5406, 0.9279, 0.5686, 0.9279, 0.6015, 0.9239, 0.6308, 0.9279, 0.5991, 0.9279, 0.5247, 0.9133, 0.506, 0.9107, 0.4958, 0.9279, 0.5159, 0.9279, 0.4922, 0.9088, 0.4836, 0.9077, 0.4715, 0.9279, 0.4807, 0.9279, 0.4807, 0.9073, 0.4836, 0.9077, 0.4715, 0.9279, 0.4684, 0.9279, 0.4922, 0.9088, 0.506, 0.9107, 0.4958, 0.9279, 0.4807, 0.9279, 0.5247, 0.9133, 0.5474, 0.9164, 0.5406, 0.9279, 0.5159, 0.9279, 0.6015, 0.9239, 0.5734, 0.92, 0.5686, 0.9279, 0.5991, 0.9279, 0.5734, 0.92, 0.6015, 0.9239, 0.5991, 0.9279, 0.5686, 0.9279, 0.5474, 0.9164, 0.5247, 0.9133, 0.5159, 0.9279, 0.5406, 0.9279, 0.506, 0.9107, 0.4922, 0.9088, 0.4807, 0.9279, 0.4958, 0.9279, 0.4836, 0.9077, 0.4807, 0.9073, 0.4684, 0.9279, 0.4715, 0.9279])
me_sphere.use_remesh_preserve_volume = False
me_sphere.use_remesh_preserve_attributes = False
me_sphere.use_mirror_vertex_groups = False
me_sphere.update()
me_cube = bpy.data.meshes.new('Cube')
me_cube.from_pydata([(0.2295, 1.383, 0.7817), (0.1007, 1.38, 0.7819), (0.2285, 1.429, 0.8006), (0.09963, 1.426, 0.8008), (0.2281, 1.448, 0.8461), (0.09926, 1.445, 0.8463), (0.2286, 1.429, 0.8917), (0.09978, 1.426, 0.8919), (0.2297, 1.383, 0.9106), (0.1009, 1.38, 0.9108), (0.2308, 1.338, 0.8917), (0.1019, 1.335, 0.8919), (0.2312, 1.319, 0.8461), (0.1023, 1.316, 0.8463), (0.2306, 1.338, 0.8006), (0.1018, 1.335, 0.8008), (0.4462, -0.9761, -0.2057), (0.4246, -0.3067, -0.4246), (0.5734, -0.9761, 0.05898), (0.4889, -0.2908, -0.02866), (0.3615, -0.9761, 0.2655), (0.298, -0.3067, 0.2953), (0.1035, -0.9761, 0.1284), (0.0, -0.7527, 0.338), (0.1558, -0.9761, -0.1628), (0.0, -0.7527, -0.5473), (0.9734, -0.3263, 0.1053), (0.9734, -0.03577, 0.1053), (1.264, -0.03577, 0.1053), (1.264, -0.3263, 0.1053), (0.9734, -0.3263, 0.3958), (0.9734, -0.03577, 0.3958), (1.264, -0.03577, 0.3958), (1.264, -0.3263, 0.3958), (0.9451, -0.3545, 0.2506), (0.9451, -0.181, 0.4241), (0.9451, -0.007498, 0.2506), (0.9451, -0.181, 0.07706), (1.119, -0.007498, 0.4241), (1.292, -0.007498, 0.2506), (1.119, -0.007498, 0.07706), (1.292, -0.181, 0.4241), (1.292, -0.3545, 0.2506), (1.292, -0.181, 0.07706), (1.119, -0.3545, 0.4241), (1.119, -0.3545, 0.07706), (1.119, -0.181, 0.4748), (1.119, -0.181, 0.02639), (1.119, -0.4052, 0.2506), (1.343, -0.181, 0.2506), (1.119, 0.04317, 0.2506), (0.8945, -0.181, 0.2506), (1.049, 0.06537, 0.2715), (0.4847, 0.3493, 0.2196), (1.008, 0.002181, 0.4937), (0.3718, 0.3441, 0.4007), (0.889, -0.171, 0.5977), (0.3982, 0.01871, 0.4127), (0.7611, -0.3528, 0.5226), (0.6996, -0.4367, 0.3123), (0.7404, -0.3735, 0.09007), (0.8596, -0.2003, -0.01391), (0.5974, 0.1869, -0.0009385), (0.9875, -0.01848, 0.06124), (0.4427, 0.3849, -0.01996), (0.8728, 3.42, -0.6351), (0.8891, 1.474, -0.6351), (0.5953, 2.471, -0.8695), (0.8728, 3.42, 0.6351), (0.8891, 1.474, 0.6351), (0.5953, 2.471, 0.8695), (0.6322, 0.9935, 3.491e-09), (1.106, 2.471, -0.7588), (0.0, 3.764, -0.7588), (0.9846, 3.63, 7.278e-10), (0.0, 1.04, -0.7588), (1.099, 1.274, -0.1911), (0.6104, 3.875, 7.278e-10), (0.4936, 1.257, 0.6969), (0.4454, 3.525, 0.6969), (1.106, 2.471, 0.7588), (0.0, 3.764, 0.7588), (0.0, 1.04, 0.7588), (0.4936, 1.257, -0.6969), (0.0, 3.961, 7.278e-10), (0.4454, 3.525, -0.6969), (0.0, 0.673, 6.255e-09), (1.404, 2.471, 7.278e-10), (0.0, 2.471, 0.9803), (0.0, 2.471, -0.9803), (0.5385, 2.927, 0.9259), (0.5385, 2.927, -0.9259), (1.093, 2.865, -0.8238), (1.093, 2.865, 0.8238), (1.368, 2.989, 7.278e-10), (0.0, 2.989, 1.028), (0.0, 2.989, -1.028), (1.078, 1.995, -0.8456), (1.078, 1.995, 0.8456), (0.5286, 1.863, -0.9503), (0.5286, 1.863, 0.9503), (1.376, 1.886, -0.03446), (0.0, 1.732, 1.055), (0.0, 1.732, -1.055), (1.579, 1.914, -0.1057), (1.472, 1.962, -0.04043), (1.538, 1.707, -0.1808), (1.283, 1.304, -0.2539), (1.119, 1.254, -0.1442), (1.395, 1.865, 0.01238), (1.598, 1.893, -0.05883), (1.492, 1.941, 0.006409), (1.558, 1.686, -0.134), (1.302, 1.283, -0.2071), (0.4246, 0.3067, -0.4246), (0.0, 0.3664, 0.5073), (0.0, 0.3664, -0.5073), (0.5073, -3.867e-09, -0.5073), (0.0, -3.867e-09, -0.6554), (0.0, 0.4734, 0.0), (0.2921, 0.6429, 0.2921), (0.0, 0.6839, 0.349), (0.349, 0.6839, 0.0), (0.0, 0.6839, -0.349), (0.0, 0.7576, 0.0), (0.3362, 0.5867, -0.2932), (0.183, 0.856, 0.183), (0.183, 0.856, -0.2046), (0.0, 0.8817, 0.2186), (0.2186, 0.8817, 0.0), (0.0, 0.8817, -0.2186), (0.0, 0.9278, 0.0), (1.035, 0.004451, 0.2762), (1.026, -0.053, 0.4476), (0.9989, -0.2129, 0.5279), (0.968, -0.3816, 0.4699), (0.952, -0.4602, 0.3076), (0.9602, -0.4028, 0.1362), (0.9877, -0.2429, 0.05595), (1.019, -0.07419, 0.1139), (0.4151, -1.853, -0.1392), (0.5043, -1.853, 0.04639), (0.3558, -1.853, 0.1912), (0.1749, -1.853, 0.09506), (0.2116, -1.853, -0.1091), (0.1962, -2.071, -0.02174), (0.1962, -1.781, -0.02174), (0.4662, -1.781, -0.1289), (0.4662, -2.071, -0.1289), (0.4043, -2.071, 0.503), (0.4043, -1.781, 0.503), (0.6744, -1.781, 0.3958), (0.6744, -2.071, 0.3958), (0.274, -2.1, 0.251), (0.3983, -1.926, 0.5645), (0.274, -1.753, 0.251), (0.1496, -1.926, -0.06238), (0.5596, -1.753, 0.5005), (0.5966, -1.753, 0.1231), (0.3109, -1.753, -0.1264), (0.7209, -1.926, 0.4365), (0.5966, -2.1, 0.1231), (0.4722, -1.926, -0.1904), (0.5596, -2.1, 0.5005), (0.3109, -2.1, -0.1264), (0.5959, -1.926, 0.592), (0.2746, -1.926, -0.2179), (0.4353, -2.15, 0.1871), (0.6437, -1.926, 0.1044), (0.4353, -1.702, 0.1871), (0.2269, -1.926, 0.2697), (0.5034, 1.358, 0.7854), (0.5024, 1.401, 0.8032), (0.5021, 1.419, 0.846), (0.5025, 1.401, 0.8887), (0.5036, 1.358, 0.9065), (0.5046, 1.315, 0.8887), (0.5049, 1.298, 0.846), (0.5044, 1.315, 0.8032), (0.5696, 1.344, 0.7841), (0.5979, 1.378, 0.8022), (0.6097, 1.391, 0.8458), (0.598, 1.377, 0.8895), (0.5697, 1.344, 0.9076), (0.5414, 1.311, 0.8895), (0.5297, 1.297, 0.8458), (0.5413, 1.311, 0.8022), (0.63, 1.233, 0.8096), (0.6524, 1.245, 0.8202), (0.6616, 1.25, 0.8456), (0.6524, 1.245, 0.8711), (0.6301, 1.233, 0.8816), (0.6077, 1.221, 0.8711), (0.5984, 1.216, 0.8456), (0.6077, 1.221, 0.8202), (0.6605, 1.124, 0.8003), (0.6923, 1.126, 0.8135), (0.7055, 1.127, 0.8454), (0.6923, 1.126, 0.8773), (0.6605, 1.124, 0.8905), (0.6287, 1.122, 0.8773), (0.6155, 1.121, 0.8454), (0.6287, 1.122, 0.8135), (0.6953, 0.6426, 0.805), (0.7233, 0.6443, 0.8166), (0.7349, 0.645, 0.8446), (0.7233, 0.6443, 0.8727), (0.6953, 0.6425, 0.8843), (0.6673, 0.6407, 0.8727), (0.6558, 0.64, 0.8446), (0.6673, 0.6408, 0.8166), (0.6808, 0.02991, 0.8439)], [], [(0, 1, 3, 2), (2, 3, 5, 4), (4, 5, 7, 6), (6, 7, 9, 8), (8, 9, 11, 10), (10, 11, 13, 12), (3, 1, 15, 13, 11, 9, 7, 5), (14, 15, 1, 0), (12, 13, 15, 14), (14, 0, 171, 178), (16, 17, 19, 18), (18, 19, 21, 20), (20, 21, 23, 22), (19, 17, 25, 23, 21), (24, 25, 17, 16), (22, 23, 25, 24), (24, 16, 140, 144), (51, 36, 27, 37), (50, 39, 28, 40), (49, 42, 29, 43), (48, 34, 26, 45), (47, 40, 28, 43), (46, 38, 31, 35), (44, 46, 35, 30), (33, 41, 46, 44), (41, 32, 38, 46), (45, 47, 43, 29), (26, 37, 47, 45), (37, 27, 40, 47), (42, 48, 45, 29), (33, 44, 48, 42), (44, 30, 34, 48), (39, 49, 43, 28), (32, 41, 49, 39), (41, 33, 42, 49), (36, 50, 40, 27), (31, 38, 50, 36), (38, 32, 39, 50), (34, 51, 37, 26), (30, 35, 51, 34), (35, 31, 36, 51), (52, 53, 55, 54), (54, 55, 57, 56), (59, 21, 19, 60), (63, 64, 53, 52), (61, 62, 64, 63), (63, 52, 132, 139), (98, 100, 78, 69), (101, 98, 69, 76), (66, 76, 71, 83), (93, 90, 70, 80), (68, 74, 77, 79), (92, 72, 67, 91), (79, 77, 84, 81), (77, 85, 73, 84), (74, 65, 85, 77), (76, 69, 78, 71), (83, 71, 86, 75), (71, 78, 82, 86), (97, 101, 76, 66), (92, 94, 87, 72), (94, 93, 80, 87), (100, 102, 82, 78), (90, 95, 88, 70), (97, 66, 83, 99), (91, 67, 89, 96), (99, 83, 75, 103), (85, 91, 96, 73), (79, 81, 95, 90), (74, 68, 93, 94), (65, 74, 94, 92), (65, 92, 91, 85), (68, 79, 90, 93), (67, 99, 103, 89), (72, 97, 99, 67), (70, 88, 102, 100), (72, 87, 101, 97), (87, 80, 98, 101), (80, 70, 100, 98), (76, 107, 113, 108), (109, 108, 113, 112, 110, 111), (107, 106, 112, 113), (106, 104, 110, 112), (105, 101, 109, 111), (104, 105, 111, 110), (101, 76, 108, 109), (118, 116, 114, 117), (115, 55, 120, 121), (56, 57, 58), (116, 123, 125, 114), (127, 125, 122, 129), (122, 124, 131, 129), (119, 116, 123, 124), (130, 127, 129, 131), (128, 126, 129, 131), (124, 121, 128, 131), (124, 123, 130, 131), (120, 122, 129, 126), (122, 64, 114, 125), (121, 120, 126, 128), (130, 123, 125, 127), (64, 119, 124, 122), (55, 53, 64, 122, 120), (61, 63, 139, 138), (60, 61, 138, 137), (59, 60, 137, 136), (58, 59, 136, 135), (56, 58, 135, 134), (54, 56, 134, 133), (52, 54, 133, 132), (64, 62, 19, 117, 114), (117, 19, 17), (132, 133, 134, 135, 136, 137, 138, 139), (60, 19, 62, 61), (58, 57, 21, 59), (21, 57, 55, 115, 23), (25, 118, 117, 17), (140, 141, 142, 143, 144), (22, 24, 144, 143), (20, 22, 143, 142), (18, 20, 142, 141), (16, 18, 141, 140), (170, 155, 146, 156), (169, 158, 147, 159), (168, 161, 148, 162), (167, 153, 145, 164), (166, 159, 147, 162), (165, 157, 150, 154), (163, 165, 154, 149), (152, 160, 165, 163), (160, 151, 157, 165), (164, 166, 162, 148), (145, 156, 166, 164), (156, 146, 159, 166), (161, 167, 164, 148), (152, 163, 167, 161), (163, 149, 153, 167), (158, 168, 162, 147), (151, 160, 168, 158), (160, 152, 161, 168), (155, 169, 159, 146), (150, 157, 169, 155), (157, 151, 158, 169), (153, 170, 156, 145), (149, 154, 170, 153), (154, 150, 155, 170), (178, 171, 179, 186), (12, 14, 178, 177), (10, 12, 177, 176), (8, 10, 176, 175), (6, 8, 175, 174), (4, 6, 174, 173), (2, 4, 173, 172), (0, 2, 172, 171), (186, 179, 187, 194), (177, 178, 186, 185), (176, 177, 185, 184), (175, 176, 184, 183), (174, 175, 183, 182), (173, 174, 182, 181), (172, 173, 181, 180), (171, 172, 180, 179), (194, 187, 195, 202), (185, 186, 194, 193), (184, 185, 193, 192), (183, 184, 192, 191), (182, 183, 191, 190), (181, 182, 190, 189), (180, 181, 189, 188), (179, 180, 188, 187), (202, 195, 203, 210), (193, 194, 202, 201), (192, 193, 201, 200), (191, 192, 200, 199), (190, 191, 199, 198), (189, 190, 198, 197), (188, 189, 197, 196), (187, 188, 196, 195), (201, 202, 210, 209), (200, 201, 209, 208), (199, 200, 208, 207), (198, 199, 207, 206), (197, 198, 206, 205), (196, 197, 205, 204), (195, 196, 204, 203), (210, 203, 211), (209, 210, 211), (208, 209, 211), (207, 208, 211), (206, 207, 211), (205, 206, 211), (204, 205, 211), (203, 204, 211)])
_uv = me_cube.uv_layers.new(name='UVMap')
_uv.uv.foreach_set('vector', [0.3702, 0.4348, 0.3725, 0.4348, 0.3726, 0.4352, 0.3702, 0.4352, 0.3702, 0.4352, 0.3726, 0.4352, 0.3726, 0.4353, 0.3703, 0.4354, 0.3703, 0.4354, 0.3726, 0.4353, 0.3726, 0.4352, 0.3702, 0.4352, 0.3702, 0.4352, 0.3726, 0.4352, 0.3725, 0.4348, 0.3702, 0.4348, 0.3702, 0.4348, 0.3725, 0.4348, 0.3725, 0.4344, 0.3702, 0.4345, 0.3702, 0.4345, 0.3725, 0.4344, 0.3725, 0.4343, 0.3702, 0.4343, 0.3726, 0.4352, 0.3725, 0.4348, 0.3725, 0.4344, 0.3725, 0.4343, 0.3725, 0.4344, 0.3725, 0.4348, 0.3726, 0.4352, 0.3726, 0.4353, 0.3702, 0.4345, 0.3725, 0.4344, 0.3725, 0.4348, 0.3702, 0.4348, 0.3702, 0.4343, 0.3725, 0.4343, 0.3725, 0.4344, 0.3702, 0.4345, 0.3702, 0.4345, 0.3702, 0.4348, 0.3653, 0.4346, 0.3653, 0.4343, 0.4359, 0.1671, 0.4714, 0.2519, 0.4525, 0.254, 0.3985, 0.1671, 0.3985, 0.1671, 0.4525, 0.254, 0.4795, 0.2567, 0.4608, 0.1671, 0.4608, 0.1671, 0.4795, 0.2567, 0.5673, 0.197, 0.5368, 0.1671, 0.4525, 0.254, 0.4714, 0.2519, 0.5673, 0.197, 0.5673, 0.197, 0.4795, 0.2567, 0.5214, 0.1671, 0.5673, 0.197, 0.4714, 0.2519, 0.4359, 0.1671, 0.5368, 0.1671, 0.5673, 0.197, 0.5673, 0.197, 0.5214, 0.1671, 0.5214, 0.1671, 0.4359, 0.1671, 0.4642, 0.0827, 0.5242, 0.0827, 0.2738, 0.2771, 0.264, 0.2923, 0.2586, 0.2898, 0.264, 0.2771, 0.2305, 0.2967, 0.197, 0.2923, 0.2025, 0.2898, 0.2305, 0.2923, 0.1873, 0.2771, 0.197, 0.2618, 0.2025, 0.2643, 0.197, 0.2771, 0.2305, 0.2574, 0.264, 0.2618, 0.2586, 0.2643, 0.2305, 0.2618, 0.2305, 0.2771, 0.2305, 0.2923, 0.2025, 0.2898, 0.197, 0.2771, 0.2305, 0.2771, 0.2305, 0.2923, 0.2586, 0.2898, 0.264, 0.2771, 0.2305, 0.2618, 0.2305, 0.2771, 0.264, 0.2771, 0.2586, 0.2643, 0.2025, 0.2643, 0.197, 0.2771, 0.2305, 0.2771, 0.2305, 0.2618, 0.197, 0.2771, 0.2025, 0.2898, 0.2305, 0.2923, 0.2305, 0.2771, 0.2305, 0.2618, 0.2305, 0.2771, 0.197, 0.2771, 0.2025, 0.2643, 0.2586, 0.2643, 0.264, 0.2771, 0.2305, 0.2771, 0.2305, 0.2618, 0.264, 0.2771, 0.2586, 0.2898, 0.2305, 0.2923, 0.2305, 0.2771, 0.197, 0.2618, 0.2305, 0.2574, 0.2305, 0.2618, 0.2025, 0.2643, 0.2025, 0.2643, 0.2305, 0.2618, 0.2305, 0.2574, 0.197, 0.2618, 0.2305, 0.2618, 0.2586, 0.2643, 0.264, 0.2618, 0.2305, 0.2574, 0.197, 0.2923, 0.1873, 0.2771, 0.197, 0.2771, 0.2025, 0.2898, 0.2025, 0.2898, 0.197, 0.2771, 0.1873, 0.2771, 0.197, 0.2923, 0.197, 0.2771, 0.2025, 0.2643, 0.197, 0.2618, 0.1873, 0.2771, 0.264, 0.2923, 0.2305, 0.2967, 0.2305, 0.2923, 0.2586, 0.2898, 0.2586, 0.2898, 0.2305, 0.2923, 0.2305, 0.2967, 0.264, 0.2923, 0.2305, 0.2923, 0.2025, 0.2898, 0.197, 0.2923, 0.2305, 0.2967, 0.264, 0.2618, 0.2738, 0.2771, 0.264, 0.2771, 0.2586, 0.2643, 0.2586, 0.2643, 0.264, 0.2771, 0.2738, 0.2771, 0.264, 0.2618, 0.264, 0.2771, 0.2586, 0.2898, 0.264, 0.2923, 0.2738, 0.2771, 0.2896, 0.302, 0.4016, 0.3277, 0.4578, 0.3439, 0.2704, 0.2981, 0.2704, 0.2981, 0.4578, 0.3439, 0.4188, 0.2978, 0.3055, 0.2749, 0.3794, 0.2667, 0.4795, 0.2567, 0.4525, 0.254, 0.3665, 0.2698, 0.2765, 0.2953, 0.41, 0.3309, 0.4016, 0.3277, 0.2896, 0.302, 0.3272, 0.2781, 0.3793, 0.313, 0.41, 0.3309, 0.2765, 0.2953, 0.2765, 0.2953, 0.2896, 0.302, 0.2626, 0.2984, 0.2674, 0.2878, 0.2498, 0.5649, 0.4117, 0.5473, 0.4219, 0.4661, 0.3055, 0.4952, 0.2613, 0.5106, 0.2833, 0.5101, 0.283, 0.4924, 0.2644, 0.4891, 0.283, 0.4924, 0.2644, 0.4891, 0.288, 0.475, 0.3035, 0.4811, 0.2455, 0.6813, 0.4087, 0.6897, 0.392, 0.6286, 0.2416, 0.6286, 0.3103, 0.7556, 0.2774, 0.7838, 0.3875, 0.8165, 0.4362, 0.7697, 0.3036, 0.5361, 0.2931, 0.5246, 0.3264, 0.5183, 0.3412, 0.5311, 0.4362, 0.7697, 0.3875, 0.8165, 0.5673, 0.8281, 0.5673, 0.8017, 0.3875, 0.8165, 0.4362, 0.7697, 0.5673, 0.8017, 0.5673, 0.8281, 0.2774, 0.7838, 0.3103, 0.7556, 0.4362, 0.7697, 0.3875, 0.8165, 0.2644, 0.4891, 0.283, 0.4924, 0.3035, 0.4811, 0.288, 0.475, 0.3035, 0.4811, 0.288, 0.475, 0.3214, 0.4577, 0.3303, 0.4686, 0.3811, 0.4308, 0.4219, 0.4661, 0.4981, 0.4363, 0.4931, 0.4051, 0.2833, 0.5101, 0.2613, 0.5106, 0.2644, 0.4891, 0.283, 0.4924, 0.2455, 0.6813, 0.1646, 0.698, 0.1538, 0.6286, 0.2416, 0.6286, 0.1646, 0.698, 0.2455, 0.6813, 0.2416, 0.6286, 0.1538, 0.6286, 0.4117, 0.5473, 0.5673, 0.5296, 0.5673, 0.4371, 0.4219, 0.4661, 0.4087, 0.6897, 0.5673, 0.698, 0.5673, 0.6286, 0.392, 0.6286, 0.2833, 0.5101, 0.283, 0.4924, 0.3035, 0.4811, 0.316, 0.4995, 0.3412, 0.5311, 0.3264, 0.5183, 0.3652, 0.5109, 0.3778, 0.5263, 0.316, 0.4995, 0.3035, 0.4811, 0.3303, 0.4686, 0.3472, 0.489, 0.4362, 0.7697, 0.4087, 0.6897, 0.5673, 0.698, 0.5673, 0.8017, 0.4362, 0.7697, 0.5673, 0.8017, 0.5673, 0.698, 0.4087, 0.6897, 0.2774, 0.7838, 0.3103, 0.7556, 0.2455, 0.6813, 0.1646, 0.698, 0.3103, 0.7556, 0.2774, 0.7838, 0.1646, 0.698, 0.2455, 0.6813, 0.3103, 0.7556, 0.2455, 0.6813, 0.4087, 0.6897, 0.4362, 0.7697, 0.3103, 0.7556, 0.4362, 0.7697, 0.4087, 0.6897, 0.2455, 0.6813, 0.3264, 0.5183, 0.316, 0.4995, 0.3472, 0.489, 0.3652, 0.5109, 0.2931, 0.5246, 0.2833, 0.5101, 0.316, 0.4995, 0.3264, 0.5183, 0.392, 0.6286, 0.5673, 0.6286, 0.5673, 0.5296, 0.4117, 0.5473, 0.2931, 0.5246, 0.2737, 0.5283, 0.2613, 0.5106, 0.2833, 0.5101, 0.2737, 0.5283, 0.2931, 0.5246, 0.2833, 0.5101, 0.2613, 0.5106, 0.2416, 0.6286, 0.392, 0.6286, 0.4117, 0.5473, 0.2498, 0.5649, 0.2436, 0.4684, 0.1895, 0.4723, 0.1838, 0.4695, 0.2379, 0.4656, 0.1565, 0.5475, 0.2379, 0.4656, 0.1838, 0.4695, 0.1086, 0.5235, 0.09669, 0.5513, 0.1281, 0.5577, 0.1895, 0.4723, 0.1143, 0.5263, 0.1086, 0.5235, 0.1838, 0.4695, 0.1143, 0.5263, 0.1024, 0.5541, 0.09669, 0.5513, 0.1086, 0.5235, 0.1338, 0.5605, 0.1621, 0.5503, 0.1565, 0.5475, 0.1281, 0.5577, 0.1024, 0.5541, 0.1338, 0.5605, 0.1281, 0.5577, 0.09669, 0.5513, 0.1621, 0.5503, 0.2436, 0.4684, 0.2379, 0.4656, 0.1565, 0.5475, 0.5673, 0.2978, 0.5673, 0.3468, 0.4136, 0.3238, 0.3971, 0.2961, 0.4981, 0.346, 0.4578, 0.3439, 0.4813, 0.3838, 0.4981, 0.3886, 0.3055, 0.2749, 0.4188, 0.2978, 0.361, 0.2704, 0.5673, 0.3468, 0.5673, 0.3893, 0.4683, 0.3763, 0.4136, 0.3238, 0.5134, 0.4124, 0.4683, 0.3763, 0.4645, 0.3893, 0.5029, 0.4158, 0.4645, 0.3893, 0.5673, 0.3992, 0.5673, 0.422, 0.5029, 0.4158, 0.5673, 0.3612, 0.5673, 0.3468, 0.5673, 0.3893, 0.5673, 0.3992, 0.5673, 0.4158, 0.5134, 0.4124, 0.5029, 0.4158, 0.5673, 0.422, 0.5673, 0.4158, 0.5134, 0.4124, 0.5029, 0.4158, 0.5673, 0.422, 0.5673, 0.3992, 0.5673, 0.3893, 0.5673, 0.4158, 0.5673, 0.422, 0.5673, 0.3992, 0.5673, 0.3893, 0.5673, 0.4158, 0.5673, 0.422, 0.4813, 0.3838, 0.4645, 0.3893, 0.4796, 0.4154, 0.4901, 0.412, 0.4645, 0.3893, 0.41, 0.3309, 0.4136, 0.3238, 0.4683, 0.3763, 0.4981, 0.3886, 0.4813, 0.3838, 0.4901, 0.412, 0.4981, 0.415, 0.5673, 0.4158, 0.5673, 0.3893, 0.4683, 0.3763, 0.5134, 0.4124, 0.41, 0.3309, 0.5673, 0.3612, 0.5673, 0.3992, 0.4645, 0.3893, 0.4578, 0.3439, 0.4016, 0.3277, 0.41, 0.3309, 0.4645, 0.3893, 0.4813, 0.3838, 0.3272, 0.2781, 0.2765, 0.2953, 0.2674, 0.2878, 0.2764, 0.2653, 0.3665, 0.2698, 0.3272, 0.2781, 0.2764, 0.2653, 0.3313, 0.2572, 0.3794, 0.2667, 0.3665, 0.2698, 0.3313, 0.2572, 0.338, 0.253, 0.361, 0.2704, 0.3794, 0.2667, 0.338, 0.253, 0.2822, 0.2467, 0.3055, 0.2749, 0.361, 0.2704, 0.2822, 0.2467, 0.2732, 0.2693, 0.2704, 0.2981, 0.3055, 0.2749, 0.2732, 0.2693, 0.265, 0.2907, 0.2896, 0.302, 0.2704, 0.2981, 0.265, 0.2907, 0.2626, 0.2984, 0.41, 0.3309, 0.3793, 0.313, 0.4525, 0.254, 0.3971, 0.2961, 0.4136, 0.3238, 0.3971, 0.2961, 0.4525, 0.254, 0.4714, 0.2519, 0.2626, 0.2984, 0.265, 0.2907, 0.2732, 0.2693, 0.2822, 0.2467, 0.338, 0.253, 0.3313, 0.2572, 0.2764, 0.2653, 0.2674, 0.2878, 0.3665, 0.2698, 0.4525, 0.254, 0.3793, 0.313, 0.3272, 0.2781, 0.361, 0.2704, 0.4188, 0.2978, 0.4795, 0.2567, 0.3794, 0.2667, 0.4795, 0.2567, 0.4188, 0.2978, 0.4578, 0.3439, 0.5673, 0.3468, 0.5673, 0.197, 0.5673, 0.197, 0.5673, 0.2978, 0.3971, 0.2961, 0.4714, 0.2519, 0.4642, 0.0827, 0.438, 0.0827, 0.4817, 0.0827, 0.535, 0.0827, 0.5242, 0.0827, 0.5368, 0.1671, 0.5214, 0.1671, 0.5242, 0.0827, 0.535, 0.0827, 0.4608, 0.1671, 0.5368, 0.1671, 0.535, 0.0827, 0.4817, 0.0827, 0.3985, 0.1671, 0.4608, 0.1671, 0.4817, 0.0827, 0.438, 0.0827, 0.4359, 0.1671, 0.3985, 0.1671, 0.438, 0.0827, 0.4642, 0.0827, 0.4904, 0.0453, 0.4811, 0.06096, 0.4965, 0.05841, 0.5057, 0.0453, 0.449, 0.06553, 0.417, 0.06096, 0.4429, 0.05841, 0.4737, 0.06096, 0.4077, 0.0453, 0.417, 0.02964, 0.4429, 0.03219, 0.4417, 0.0453, 0.449, 0.02506, 0.4811, 0.02964, 0.4965, 0.03219, 0.4737, 0.02964, 0.477, 0.03007, 0.4698, 0.04573, 0.4389, 0.04318, 0.4377, 0.03007, 0.4172, 0.0453, 0.4244, 0.06096, 0.4552, 0.05841, 0.4564, 0.0453, 0.4244, 0.02964, 0.4172, 0.0453, 0.4564, 0.0453, 0.4552, 0.03219, 0.4016, 0.03219, 0.3923, 0.0453, 0.4172, 0.0453, 0.4244, 0.02964, 0.3923, 0.0453, 0.4016, 0.05841, 0.4244, 0.06096, 0.4172, 0.0453, 0.4737, 0.02964, 0.4809, 0.0453, 0.4417, 0.0453, 0.4429, 0.03219, 0.4965, 0.03219, 0.5057, 0.0453, 0.4809, 0.0453, 0.4737, 0.02964, 0.5018, 0.03007, 0.4925, 0.04318, 0.4698, 0.04573, 0.477, 0.03007, 0.417, 0.02964, 0.449, 0.02506, 0.4737, 0.02964, 0.4429, 0.03219, 0.4016, 0.03219, 0.4244, 0.02964, 0.449, 0.02506, 0.417, 0.02964, 0.4244, 0.02964, 0.4552, 0.03219, 0.4811, 0.02964, 0.449, 0.02506, 0.4131, 0.04573, 0.4037, 0.03007, 0.4377, 0.03007, 0.4389, 0.04318, 0.4016, 0.05841, 0.3923, 0.0453, 0.4077, 0.0453, 0.417, 0.06096, 0.3923, 0.0453, 0.4016, 0.03219, 0.417, 0.02964, 0.4077, 0.0453, 0.4811, 0.06096, 0.449, 0.06553, 0.4737, 0.06096, 0.4965, 0.05841, 0.4552, 0.05841, 0.4244, 0.06096, 0.449, 0.06553, 0.4811, 0.06096, 0.4244, 0.06096, 0.4016, 0.05841, 0.417, 0.06096, 0.449, 0.06553, 0.4811, 0.02964, 0.4904, 0.0453, 0.5057, 0.0453, 0.4965, 0.03219, 0.4552, 0.03219, 0.4564, 0.0453, 0.4904, 0.0453, 0.4811, 0.02964, 0.4564, 0.0453, 0.4552, 0.05841, 0.4811, 0.06096, 0.4904, 0.0453, 0.3653, 0.4343, 0.3653, 0.4346, 0.3641, 0.4345, 0.3646, 0.4342, 0.3702, 0.4343, 0.3702, 0.4345, 0.3653, 0.4343, 0.3653, 0.4341, 0.3702, 0.4345, 0.3702, 0.4343, 0.3653, 0.4341, 0.3653, 0.4343, 0.3702, 0.4348, 0.3702, 0.4345, 0.3653, 0.4343, 0.3653, 0.4346, 0.3702, 0.4352, 0.3702, 0.4348, 0.3653, 0.4346, 0.3653, 0.435, 0.3703, 0.4354, 0.3702, 0.4352, 0.3653, 0.435, 0.3653, 0.4351, 0.3702, 0.4352, 0.3703, 0.4354, 0.3653, 0.4351, 0.3653, 0.435, 0.3702, 0.4348, 0.3702, 0.4352, 0.3653, 0.435, 0.3653, 0.4346, 0.3646, 0.4342, 0.3641, 0.4345, 0.3631, 0.4336, 0.3635, 0.4335, 0.3653, 0.4341, 0.3653, 0.4343, 0.3646, 0.4342, 0.3648, 0.4341, 0.3653, 0.4343, 0.3653, 0.4341, 0.3648, 0.4341, 0.3646, 0.4342, 0.3653, 0.4346, 0.3653, 0.4343, 0.3646, 0.4342, 0.3641, 0.4345, 0.3653, 0.435, 0.3653, 0.4346, 0.3641, 0.4345, 0.3636, 0.4348, 0.3653, 0.4351, 0.3653, 0.435, 0.3636, 0.4348, 0.3634, 0.4349, 0.3653, 0.435, 0.3653, 0.4351, 0.3634, 0.4349, 0.3636, 0.4348, 0.3653, 0.4346, 0.3653, 0.435, 0.3636, 0.4348, 0.3641, 0.4345, 0.3635, 0.4335, 0.3631, 0.4336, 0.3625, 0.4327, 0.3631, 0.4327, 0.3648, 0.4341, 0.3646, 0.4342, 0.3635, 0.4335, 0.3636, 0.4335, 0.3646, 0.4342, 0.3648, 0.4341, 0.3636, 0.4335, 0.3634, 0.4335, 0.3641, 0.4345, 0.3646, 0.4342, 0.3634, 0.4335, 0.363, 0.4336, 0.3636, 0.4348, 0.3641, 0.4345, 0.363, 0.4336, 0.3626, 0.4337, 0.3634, 0.4349, 0.3636, 0.4348, 0.3626, 0.4337, 0.3625, 0.4337, 0.3636, 0.4348, 0.3634, 0.4349, 0.3625, 0.4337, 0.3626, 0.4337, 0.3641, 0.4345, 0.3636, 0.4348, 0.3626, 0.4337, 0.3631, 0.4336, 0.3631, 0.4327, 0.3625, 0.4327, 0.3619, 0.4288, 0.3624, 0.4288, 0.3636, 0.4335, 0.3635, 0.4335, 0.3631, 0.4327, 0.3633, 0.4327, 0.3634, 0.4335, 0.3636, 0.4335, 0.3633, 0.4327, 0.3631, 0.4327, 0.363, 0.4336, 0.3634, 0.4335, 0.3631, 0.4327, 0.3625, 0.4327, 0.3626, 0.4337, 0.363, 0.4336, 0.3625, 0.4327, 0.3619, 0.4327, 0.3625, 0.4337, 0.3626, 0.4337, 0.3619, 0.4327, 0.3617, 0.4327, 0.3626, 0.4337, 0.3625, 0.4337, 0.3617, 0.4327, 0.3619, 0.4327, 0.3631, 0.4336, 0.3626, 0.4337, 0.3619, 0.4327, 0.3625, 0.4327, 0.3633, 0.4327, 0.3631, 0.4327, 0.3624, 0.4288, 0.3626, 0.4288, 0.3631, 0.4327, 0.3633, 0.4327, 0.3626, 0.4288, 0.3624, 0.4288, 0.3625, 0.4327, 0.3631, 0.4327, 0.3624, 0.4288, 0.3619, 0.4288, 0.3619, 0.4327, 0.3625, 0.4327, 0.3619, 0.4288, 0.3614, 0.4288, 0.3617, 0.4327, 0.3619, 0.4327, 0.3614, 0.4288, 0.3612, 0.4288, 0.3619, 0.4327, 0.3617, 0.4327, 0.3612, 0.4288, 0.3614, 0.4288, 0.3625, 0.4327, 0.3619, 0.4327, 0.3614, 0.4288, 0.3619, 0.4288, 0.3624, 0.4288, 0.3619, 0.4288, 0.3621, 0.4238, 0.3626, 0.4288, 0.3624, 0.4288, 0.3621, 0.4238, 0.3624, 0.4288, 0.3626, 0.4288, 0.3621, 0.4238, 0.3619, 0.4288, 0.3624, 0.4288, 0.3621, 0.4238, 0.3614, 0.4288, 0.3619, 0.4288, 0.3621, 0.4238, 0.3612, 0.4288, 0.3614, 0.4288, 0.3621, 0.4238, 0.3614, 0.4288, 0.3612, 0.4288, 0.3621, 0.4238, 0.3619, 0.4288, 0.3614, 0.4288, 0.3621, 0.4238])
me_cube.materials.append(mat_material)
me_cube.use_remesh_preserve_volume = False
me_cube.use_remesh_preserve_attributes = False
me_cube.use_mirror_vertex_groups = False
me_cube.update()

# ---- objects
ob_cylinder = bpy.data.objects.new('Cylinder', me_cylinder)
ob_sphere = bpy.data.objects.new('Sphere', me_sphere)
ob_cube = bpy.data.objects.new('Cube', me_cube)

# ---- transforms, parenting, visibility, modifiers, constraints
ob_cylinder.location = (0.1813, 0.01745, 5.596)
ob_cylinder.rotation_euler = (1.566, -6.565e-19, 9.661e-22)
ob_cylinder.lineart.crease_threshold = 0.0
ob_sphere.location = (0.4057, 0.02089, 6.391)
ob_sphere.rotation_euler = (1.566, 2.22e-16, 2.211e-16)
ob_sphere.lineart.crease_threshold = 0.0
ob_cube.location = (-0.01856, 0.001536, 1.92)
ob_cube.rotation_euler = (1.571, 2.22e-16, 2.211e-16)
ob_cube.lock_rotations_4d = False
ob_cube.empty_display_type = 'ARROWS'
ob_cube.lineart.crease_threshold = 0.0
_m = ob_cube.modifiers.new('Mirror', 'MIRROR')
_m.use_clip = True

# ---- collection membership
col_collection_1.objects.link(ob_cylinder)
col_collection_1.objects.link(ob_sphere)
col_collection_1.objects.link(ob_cube)

# ---- scene / render settings (as saved in the file)
scene.frame_start = 1; scene.frame_end = 250; scene.frame_set(1)
scene.render.engine = 'BLENDER_EEVEE_NEXT'
scene.render.resolution_percentage = 50
scene.render.dither_intensity = 0.0
scene.cycles.use_denoising = False
scene.cycles.samples = 10
scene.cycles.sampling_pattern = 'TABULATED_SOBOL'
scene.cycles.light_sampling_threshold = 0.0
scene.cycles.use_adaptive_sampling = False
scene.cycles.use_light_tree = False
scene.cycles.blur_glossy = 0.0
scene.cycles.pixel_filter_type = 'GAUSSIAN'
scene.cycles.sample_clamp_indirect = 0.0
scene.view_settings.view_transform = 'Standard'
bpy.context.view_layer.update()

# ---- added for rendering (the .blend has no active camera and no usable light): camera, sun
cam_auto = bpy.data.cameras.new('AutoCamera')
cam_auto.lens = 50.0
cam_auto.sensor_width = 36.0
cam_auto.clip_end = 1000.0
ob_auto_camera = bpy.data.objects.new('AutoCamera', cam_auto)
scene.collection.objects.link(ob_auto_camera)
ob_auto_camera.location = (7.56563, -9.08459, 9.43738)
ob_auto_camera.rotation_euler = (1.09748, -7.21219e-08, 0.694738)
scene.camera = ob_auto_camera
light_auto_sun = bpy.data.lights.new('AutoSun', 'SUN')
light_auto_sun.energy = 3.0
light_auto_sun.angle = 0.0523599
ob_auto_sun = bpy.data.objects.new('AutoSun', light_auto_sun)
scene.collection.objects.link(ob_auto_sun)
ob_auto_sun.rotation_euler = (0.872665, 0.174533, 0.523599)
bpy.context.view_layer.update()

